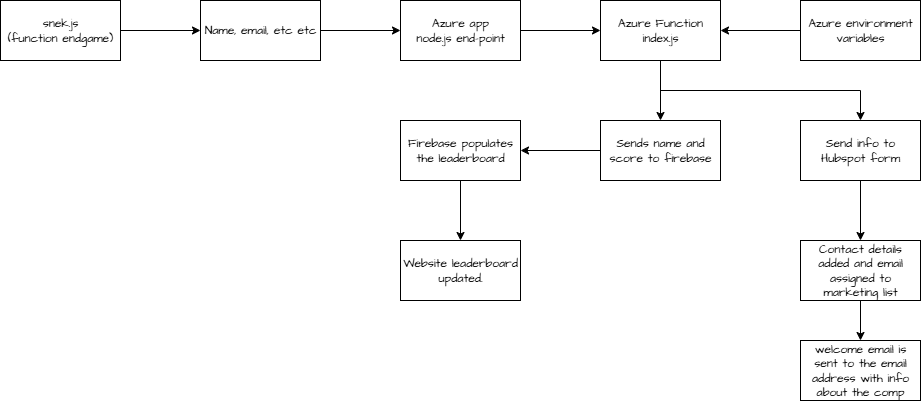

The diagram above was exported from draw.io. Its source (the exported page's mxGraphModel, read from the mxfile embedded in the PNG):
<mxGraphModel dx="1103" dy="826" grid="1" gridSize="10" guides="1" tooltips="1" connect="1" arrows="1" fold="1" page="1" pageScale="1" pageWidth="1169" pageHeight="827" math="0" shadow="0">
  <root>
    <mxCell id="0" />
    <mxCell id="1" parent="0" />
    <mxCell id="bkvuVhJrlAMfkCvoemya-3" value="" style="edgeStyle=orthogonalEdgeStyle;rounded=0;hachureGap=4;orthogonalLoop=1;jettySize=auto;html=1;fontFamily=Architects Daughter;fontSource=https%3A%2F%2Ffonts.googleapis.com%2Fcss%3Ffamily%3DArchitects%2BDaughter;" edge="1" parent="1" source="bkvuVhJrlAMfkCvoemya-1" target="bkvuVhJrlAMfkCvoemya-2">
      <mxGeometry relative="1" as="geometry" />
    </mxCell>
    <mxCell id="bkvuVhJrlAMfkCvoemya-1" value="snek.js&lt;div&gt;(function endgame)&lt;/div&gt;" style="rounded=0;whiteSpace=wrap;html=1;hachureGap=4;fontFamily=Architects Daughter;fontSource=https%3A%2F%2Ffonts.googleapis.com%2Fcss%3Ffamily%3DArchitects%2BDaughter;" vertex="1" parent="1">
      <mxGeometry x="40" y="40" width="120" height="60" as="geometry" />
    </mxCell>
    <mxCell id="bkvuVhJrlAMfkCvoemya-5" value="" style="edgeStyle=orthogonalEdgeStyle;rounded=0;hachureGap=4;orthogonalLoop=1;jettySize=auto;html=1;fontFamily=Architects Daughter;fontSource=https%3A%2F%2Ffonts.googleapis.com%2Fcss%3Ffamily%3DArchitects%2BDaughter;" edge="1" parent="1" source="bkvuVhJrlAMfkCvoemya-2" target="bkvuVhJrlAMfkCvoemya-4">
      <mxGeometry relative="1" as="geometry" />
    </mxCell>
    <mxCell id="bkvuVhJrlAMfkCvoemya-2" value="Name, email, etc etc" style="rounded=0;whiteSpace=wrap;html=1;hachureGap=4;fontFamily=Architects Daughter;fontSource=https%3A%2F%2Ffonts.googleapis.com%2Fcss%3Ffamily%3DArchitects%2BDaughter;" vertex="1" parent="1">
      <mxGeometry x="240" y="40" width="120" height="60" as="geometry" />
    </mxCell>
    <mxCell id="bkvuVhJrlAMfkCvoemya-7" value="" style="edgeStyle=orthogonalEdgeStyle;rounded=0;hachureGap=4;orthogonalLoop=1;jettySize=auto;html=1;fontFamily=Architects Daughter;fontSource=https%3A%2F%2Ffonts.googleapis.com%2Fcss%3Ffamily%3DArchitects%2BDaughter;" edge="1" parent="1" source="bkvuVhJrlAMfkCvoemya-4" target="bkvuVhJrlAMfkCvoemya-6">
      <mxGeometry relative="1" as="geometry" />
    </mxCell>
    <mxCell id="bkvuVhJrlAMfkCvoemya-4" value="Azure app&lt;div&gt;node.js end-point&lt;/div&gt;" style="rounded=0;whiteSpace=wrap;html=1;hachureGap=4;fontFamily=Architects Daughter;fontSource=https%3A%2F%2Ffonts.googleapis.com%2Fcss%3Ffamily%3DArchitects%2BDaughter;" vertex="1" parent="1">
      <mxGeometry x="440" y="40" width="120" height="60" as="geometry" />
    </mxCell>
    <mxCell id="bkvuVhJrlAMfkCvoemya-9" value="" style="edgeStyle=orthogonalEdgeStyle;rounded=0;hachureGap=4;orthogonalLoop=1;jettySize=auto;html=1;fontFamily=Architects Daughter;fontSource=https%3A%2F%2Ffonts.googleapis.com%2Fcss%3Ffamily%3DArchitects%2BDaughter;" edge="1" parent="1" source="bkvuVhJrlAMfkCvoemya-6" target="bkvuVhJrlAMfkCvoemya-8">
      <mxGeometry relative="1" as="geometry" />
    </mxCell>
    <mxCell id="bkvuVhJrlAMfkCvoemya-6" value="Azure Function&lt;div&gt;index.js&lt;/div&gt;" style="rounded=0;whiteSpace=wrap;html=1;hachureGap=4;fontFamily=Architects Daughter;fontSource=https%3A%2F%2Ffonts.googleapis.com%2Fcss%3Ffamily%3DArchitects%2BDaughter;" vertex="1" parent="1">
      <mxGeometry x="640" y="40" width="120" height="60" as="geometry" />
    </mxCell>
    <mxCell id="bkvuVhJrlAMfkCvoemya-11" value="" style="edgeStyle=orthogonalEdgeStyle;rounded=0;hachureGap=4;orthogonalLoop=1;jettySize=auto;html=1;fontFamily=Architects Daughter;fontSource=https%3A%2F%2Ffonts.googleapis.com%2Fcss%3Ffamily%3DArchitects%2BDaughter;" edge="1" parent="1" source="bkvuVhJrlAMfkCvoemya-8" target="bkvuVhJrlAMfkCvoemya-10">
      <mxGeometry relative="1" as="geometry" />
    </mxCell>
    <mxCell id="bkvuVhJrlAMfkCvoemya-13" value="" style="edgeStyle=orthogonalEdgeStyle;rounded=0;hachureGap=4;orthogonalLoop=1;jettySize=auto;html=1;fontFamily=Architects Daughter;fontSource=https%3A%2F%2Ffonts.googleapis.com%2Fcss%3Ffamily%3DArchitects%2BDaughter;exitX=0.5;exitY=1;exitDx=0;exitDy=0;" edge="1" parent="1" source="bkvuVhJrlAMfkCvoemya-6" target="bkvuVhJrlAMfkCvoemya-12">
      <mxGeometry relative="1" as="geometry" />
    </mxCell>
    <mxCell id="bkvuVhJrlAMfkCvoemya-8" value="Sends name and score to firebase" style="rounded=0;whiteSpace=wrap;html=1;hachureGap=4;fontFamily=Architects Daughter;fontSource=https%3A%2F%2Ffonts.googleapis.com%2Fcss%3Ffamily%3DArchitects%2BDaughter;" vertex="1" parent="1">
      <mxGeometry x="640" y="160" width="120" height="60" as="geometry" />
    </mxCell>
    <mxCell id="bkvuVhJrlAMfkCvoemya-17" value="" style="edgeStyle=orthogonalEdgeStyle;rounded=0;hachureGap=4;orthogonalLoop=1;jettySize=auto;html=1;fontFamily=Architects Daughter;fontSource=https%3A%2F%2Ffonts.googleapis.com%2Fcss%3Ffamily%3DArchitects%2BDaughter;" edge="1" parent="1" source="bkvuVhJrlAMfkCvoemya-10" target="bkvuVhJrlAMfkCvoemya-16">
      <mxGeometry relative="1" as="geometry" />
    </mxCell>
    <mxCell id="bkvuVhJrlAMfkCvoemya-10" value="Firebase populates the leaderboard" style="rounded=0;whiteSpace=wrap;html=1;hachureGap=4;fontFamily=Architects Daughter;fontSource=https%3A%2F%2Ffonts.googleapis.com%2Fcss%3Ffamily%3DArchitects%2BDaughter;" vertex="1" parent="1">
      <mxGeometry x="440" y="160" width="120" height="60" as="geometry" />
    </mxCell>
    <mxCell id="bkvuVhJrlAMfkCvoemya-19" value="" style="edgeStyle=orthogonalEdgeStyle;rounded=0;hachureGap=4;orthogonalLoop=1;jettySize=auto;html=1;fontFamily=Architects Daughter;fontSource=https%3A%2F%2Ffonts.googleapis.com%2Fcss%3Ffamily%3DArchitects%2BDaughter;" edge="1" parent="1" source="bkvuVhJrlAMfkCvoemya-12" target="bkvuVhJrlAMfkCvoemya-18">
      <mxGeometry relative="1" as="geometry" />
    </mxCell>
    <mxCell id="bkvuVhJrlAMfkCvoemya-12" value="Send info to Hubspot form" style="rounded=0;whiteSpace=wrap;html=1;hachureGap=4;fontFamily=Architects Daughter;fontSource=https%3A%2F%2Ffonts.googleapis.com%2Fcss%3Ffamily%3DArchitects%2BDaughter;" vertex="1" parent="1">
      <mxGeometry x="840" y="160" width="120" height="60" as="geometry" />
    </mxCell>
    <mxCell id="bkvuVhJrlAMfkCvoemya-15" style="edgeStyle=orthogonalEdgeStyle;rounded=0;hachureGap=4;orthogonalLoop=1;jettySize=auto;html=1;fontFamily=Architects Daughter;fontSource=https%3A%2F%2Ffonts.googleapis.com%2Fcss%3Ffamily%3DArchitects%2BDaughter;" edge="1" parent="1" source="bkvuVhJrlAMfkCvoemya-14" target="bkvuVhJrlAMfkCvoemya-6">
      <mxGeometry relative="1" as="geometry" />
    </mxCell>
    <mxCell id="bkvuVhJrlAMfkCvoemya-14" value="Azure environment variables" style="rounded=0;whiteSpace=wrap;html=1;hachureGap=4;fontFamily=Architects Daughter;fontSource=https%3A%2F%2Ffonts.googleapis.com%2Fcss%3Ffamily%3DArchitects%2BDaughter;" vertex="1" parent="1">
      <mxGeometry x="840" y="40" width="120" height="60" as="geometry" />
    </mxCell>
    <mxCell id="bkvuVhJrlAMfkCvoemya-16" value="Website leaderboard updated." style="rounded=0;whiteSpace=wrap;html=1;hachureGap=4;fontFamily=Architects Daughter;fontSource=https%3A%2F%2Ffonts.googleapis.com%2Fcss%3Ffamily%3DArchitects%2BDaughter;" vertex="1" parent="1">
      <mxGeometry x="440" y="280" width="120" height="60" as="geometry" />
    </mxCell>
    <mxCell id="bkvuVhJrlAMfkCvoemya-21" value="" style="edgeStyle=orthogonalEdgeStyle;rounded=0;hachureGap=4;orthogonalLoop=1;jettySize=auto;html=1;fontFamily=Architects Daughter;fontSource=https%3A%2F%2Ffonts.googleapis.com%2Fcss%3Ffamily%3DArchitects%2BDaughter;" edge="1" parent="1" source="bkvuVhJrlAMfkCvoemya-18" target="bkvuVhJrlAMfkCvoemya-20">
      <mxGeometry relative="1" as="geometry" />
    </mxCell>
    <mxCell id="bkvuVhJrlAMfkCvoemya-18" value="Contact details added and email assigned to marketing list" style="rounded=0;whiteSpace=wrap;html=1;hachureGap=4;fontFamily=Architects Daughter;fontSource=https%3A%2F%2Ffonts.googleapis.com%2Fcss%3Ffamily%3DArchitects%2BDaughter;" vertex="1" parent="1">
      <mxGeometry x="840" y="280" width="120" height="60" as="geometry" />
    </mxCell>
    <mxCell id="bkvuVhJrlAMfkCvoemya-20" value="welcome email is sent to the email address with info about the comp" style="rounded=0;whiteSpace=wrap;html=1;hachureGap=4;fontFamily=Architects Daughter;fontSource=https%3A%2F%2Ffonts.googleapis.com%2Fcss%3Ffamily%3DArchitects%2BDaughter;" vertex="1" parent="1">
      <mxGeometry x="840" y="380" width="120" height="60" as="geometry" />
    </mxCell>
  </root>
</mxGraphModel>